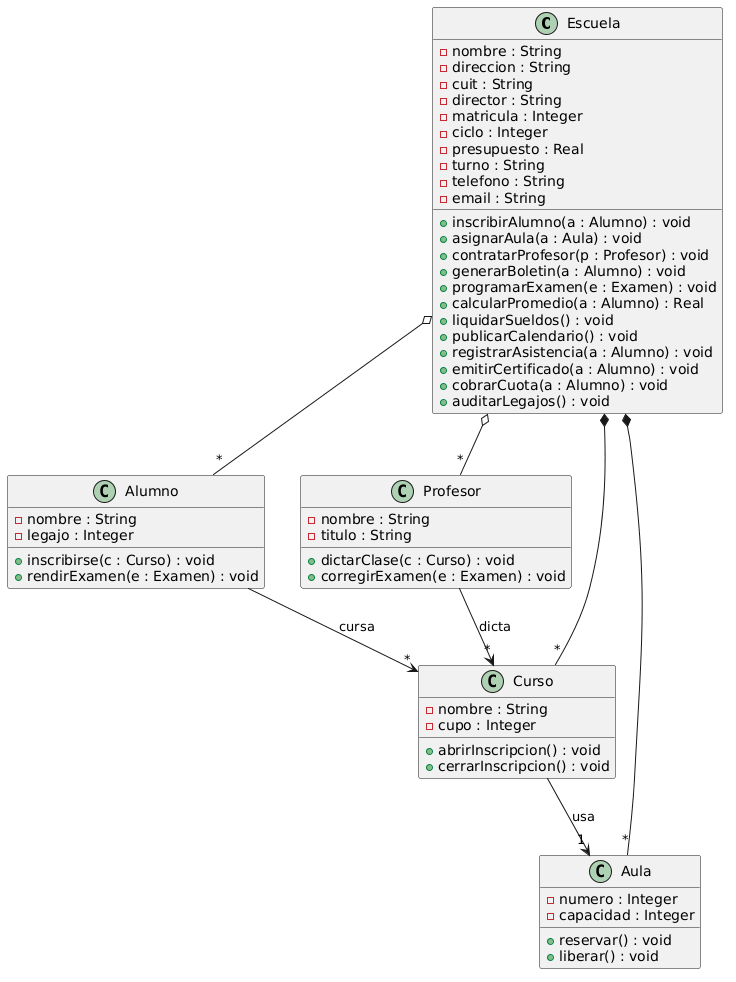

The diagram above was rendered by PlantUML. Its source (embedded in the PNG):
@startuml
class Escuela {
    -nombre : String
    -direccion : String
    -cuit : String
    -director : String
    -matricula : Integer
    -ciclo : Integer
    -presupuesto : Real
    -turno : String
    -telefono : String
    -email : String
    +inscribirAlumno(a : Alumno) : void
    +asignarAula(a : Aula) : void
    +contratarProfesor(p : Profesor) : void
    +generarBoletin(a : Alumno) : void
    +programarExamen(e : Examen) : void
    +calcularPromedio(a : Alumno) : Real
    +liquidarSueldos() : void
    +publicarCalendario() : void
    +registrarAsistencia(a : Alumno) : void
    +emitirCertificado(a : Alumno) : void
    +cobrarCuota(a : Alumno) : void
    +auditarLegajos() : void
}
class Alumno {
    -nombre : String
    -legajo : Integer
    +inscribirse(c : Curso) : void
    +rendirExamen(e : Examen) : void
}
class Profesor {
    -nombre : String
    -titulo : String
    +dictarClase(c : Curso) : void
    +corregirExamen(e : Examen) : void
}
class Curso {
    -nombre : String
    -cupo : Integer
    +abrirInscripcion() : void
    +cerrarInscripcion() : void
}
class Aula {
    -numero : Integer
    -capacidad : Integer
    +reservar() : void
    +liberar() : void
}

Escuela *-- "*" Curso
Escuela *-- "*" Aula
Escuela o-- "*" Profesor
Escuela o-- "*" Alumno
Profesor --> "*" Curso : dicta
Alumno --> "*" Curso : cursa
Curso --> "1" Aula : usa
@enduml